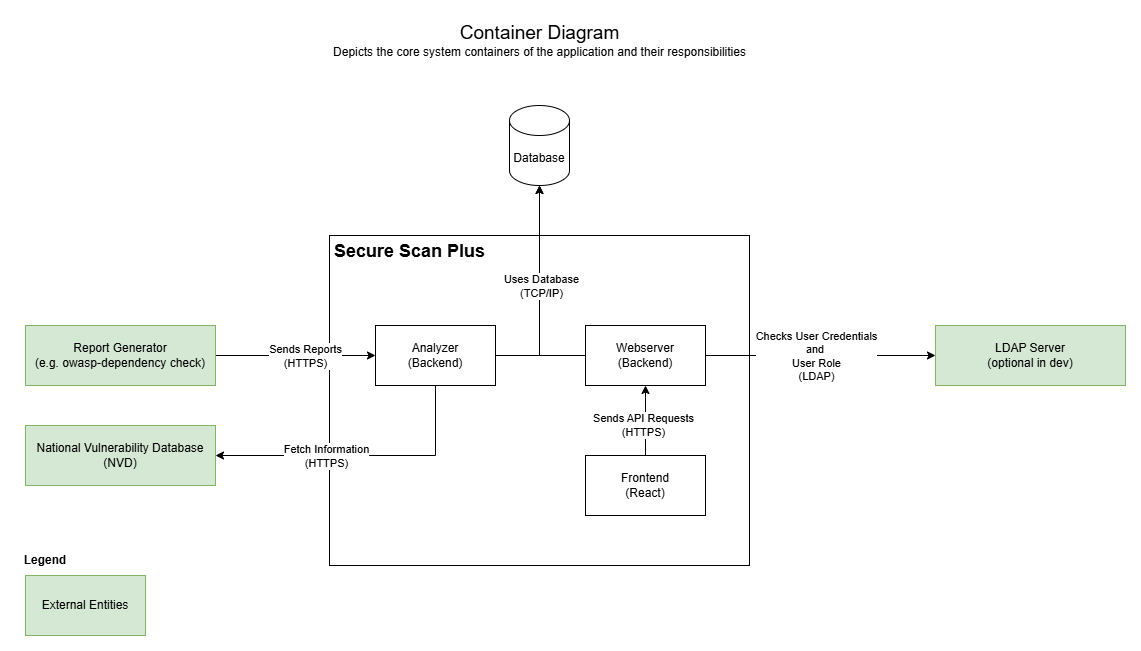

The diagram above was exported from draw.io. Its source (the exported page's mxGraphModel, read from the mxfile embedded in the PNG):
<mxGraphModel dx="2253" dy="-386" grid="1" gridSize="10" guides="1" tooltips="1" connect="1" arrows="1" fold="1" page="1" pageScale="1" pageWidth="827" pageHeight="1169" math="0" shadow="0">
  <root>
    <mxCell id="0" />
    <mxCell id="1" parent="0" />
    <mxCell id="ydl0LY2bu5QCe_aHhRFn-17" value="&lt;font style=&quot;font-size: 19px;&quot;&gt;Container Diagram&lt;/font&gt;&lt;br&gt;Depicts the core system containers of the application and their responsibilities" style="text;html=1;align=center;verticalAlign=middle;resizable=0;points=[];autosize=1;strokeColor=none;fillColor=none;" vertex="1" parent="1">
      <mxGeometry x="194" y="1180" width="440" height="50" as="geometry" />
    </mxCell>
    <mxCell id="ydl0LY2bu5QCe_aHhRFn-18" value="" style="rounded=0;whiteSpace=wrap;html=1;" vertex="1" parent="1">
      <mxGeometry x="204" y="1400" width="420" height="330" as="geometry" />
    </mxCell>
    <mxCell id="ydl0LY2bu5QCe_aHhRFn-21" value="&lt;h1 style=&quot;margin-top: 0px;&quot;&gt;&lt;font style=&quot;font-size: 18px;&quot;&gt;Secure Scan Plus&lt;/font&gt;&lt;/h1&gt;" style="text;html=1;whiteSpace=wrap;overflow=hidden;rounded=0;" vertex="1" parent="1">
      <mxGeometry x="207" y="1393" width="180" height="47" as="geometry" />
    </mxCell>
    <mxCell id="ydl0LY2bu5QCe_aHhRFn-32" style="edgeStyle=orthogonalEdgeStyle;rounded=0;orthogonalLoop=1;jettySize=auto;html=1;" edge="1" parent="1" source="ydl0LY2bu5QCe_aHhRFn-22" target="ydl0LY2bu5QCe_aHhRFn-24">
      <mxGeometry relative="1" as="geometry" />
    </mxCell>
    <mxCell id="ydl0LY2bu5QCe_aHhRFn-40" value="Sends API Requests&lt;br&gt;(HTTPS)" style="edgeLabel;html=1;align=center;verticalAlign=middle;resizable=0;points=[];" vertex="1" connectable="0" parent="ydl0LY2bu5QCe_aHhRFn-32">
      <mxGeometry x="-0.1143" y="3" relative="1" as="geometry">
        <mxPoint as="offset" />
      </mxGeometry>
    </mxCell>
    <mxCell id="ydl0LY2bu5QCe_aHhRFn-22" value="Frontend&lt;br&gt;(React)" style="rounded=0;whiteSpace=wrap;html=1;" vertex="1" parent="1">
      <mxGeometry x="460" y="1620" width="120" height="60" as="geometry" />
    </mxCell>
    <mxCell id="ydl0LY2bu5QCe_aHhRFn-35" style="edgeStyle=orthogonalEdgeStyle;rounded=0;orthogonalLoop=1;jettySize=auto;html=1;" edge="1" parent="1" source="ydl0LY2bu5QCe_aHhRFn-23" target="ydl0LY2bu5QCe_aHhRFn-27">
      <mxGeometry relative="1" as="geometry">
        <Array as="points">
          <mxPoint x="310" y="1620" />
        </Array>
      </mxGeometry>
    </mxCell>
    <mxCell id="ydl0LY2bu5QCe_aHhRFn-38" value="Fetch Information&lt;br&gt;(HTTPS)" style="edgeLabel;html=1;align=center;verticalAlign=middle;resizable=0;points=[];" vertex="1" connectable="0" parent="ydl0LY2bu5QCe_aHhRFn-35">
      <mxGeometry x="0.531" y="-2" relative="1" as="geometry">
        <mxPoint x="42" y="2" as="offset" />
      </mxGeometry>
    </mxCell>
    <mxCell id="ydl0LY2bu5QCe_aHhRFn-23" value="Analyzer&lt;br&gt;(Backend)" style="rounded=0;whiteSpace=wrap;html=1;" vertex="1" parent="1">
      <mxGeometry x="250" y="1490" width="120" height="60" as="geometry" />
    </mxCell>
    <mxCell id="ydl0LY2bu5QCe_aHhRFn-29" style="edgeStyle=orthogonalEdgeStyle;rounded=0;orthogonalLoop=1;jettySize=auto;html=1;startArrow=none;startFill=0;" edge="1" parent="1" source="ydl0LY2bu5QCe_aHhRFn-24" target="ydl0LY2bu5QCe_aHhRFn-28">
      <mxGeometry relative="1" as="geometry" />
    </mxCell>
    <mxCell id="ydl0LY2bu5QCe_aHhRFn-33" style="edgeStyle=orthogonalEdgeStyle;rounded=0;orthogonalLoop=1;jettySize=auto;html=1;" edge="1" parent="1" source="ydl0LY2bu5QCe_aHhRFn-24" target="ydl0LY2bu5QCe_aHhRFn-26">
      <mxGeometry relative="1" as="geometry" />
    </mxCell>
    <mxCell id="ydl0LY2bu5QCe_aHhRFn-39" value="Checks User Credentials&lt;br&gt;and&amp;nbsp;&lt;br&gt;User Role&lt;br&gt;(LDAP)" style="edgeLabel;html=1;align=center;verticalAlign=middle;resizable=0;points=[];" vertex="1" connectable="0" parent="ydl0LY2bu5QCe_aHhRFn-33">
      <mxGeometry x="-0.3059" y="-1" relative="1" as="geometry">
        <mxPoint x="30" y="-1" as="offset" />
      </mxGeometry>
    </mxCell>
    <mxCell id="ydl0LY2bu5QCe_aHhRFn-24" value="Webserver&lt;br&gt;(Backend)" style="rounded=0;whiteSpace=wrap;html=1;" vertex="1" parent="1">
      <mxGeometry x="460" y="1490" width="120" height="60" as="geometry" />
    </mxCell>
    <mxCell id="ydl0LY2bu5QCe_aHhRFn-34" style="edgeStyle=orthogonalEdgeStyle;rounded=0;orthogonalLoop=1;jettySize=auto;html=1;entryX=0;entryY=0.5;entryDx=0;entryDy=0;" edge="1" parent="1" source="ydl0LY2bu5QCe_aHhRFn-25" target="ydl0LY2bu5QCe_aHhRFn-23">
      <mxGeometry relative="1" as="geometry" />
    </mxCell>
    <mxCell id="ydl0LY2bu5QCe_aHhRFn-37" value="Sends Reports&lt;br&gt;(HTTPS)" style="edgeLabel;html=1;align=center;verticalAlign=middle;resizable=0;points=[];" vertex="1" connectable="0" parent="ydl0LY2bu5QCe_aHhRFn-34">
      <mxGeometry x="-0.45" y="-4" relative="1" as="geometry">
        <mxPoint x="45" y="-4" as="offset" />
      </mxGeometry>
    </mxCell>
    <mxCell id="ydl0LY2bu5QCe_aHhRFn-25" value="Report Generator&lt;br&gt;(e.g. owasp-dependency check)" style="rounded=0;whiteSpace=wrap;html=1;fillColor=#d5e8d4;strokeColor=#82b366;" vertex="1" parent="1">
      <mxGeometry x="-100" y="1490" width="190" height="60" as="geometry" />
    </mxCell>
    <mxCell id="ydl0LY2bu5QCe_aHhRFn-26" value="LDAP Server&lt;br&gt;&lt;div&gt;(optional in dev)&lt;/div&gt;" style="rounded=0;whiteSpace=wrap;html=1;fillColor=#d5e8d4;strokeColor=#82b366;" vertex="1" parent="1">
      <mxGeometry x="810" y="1490" width="190" height="60" as="geometry" />
    </mxCell>
    <mxCell id="ydl0LY2bu5QCe_aHhRFn-27" value="National Vulnerability Database&lt;br&gt;(NVD)" style="rounded=0;whiteSpace=wrap;html=1;fillColor=#d5e8d4;strokeColor=#82b366;" vertex="1" parent="1">
      <mxGeometry x="-100" y="1590" width="190" height="60" as="geometry" />
    </mxCell>
    <mxCell id="ydl0LY2bu5QCe_aHhRFn-28" value="Database" style="shape=cylinder3;whiteSpace=wrap;html=1;boundedLbl=1;backgroundOutline=1;size=15;" vertex="1" parent="1">
      <mxGeometry x="384" y="1270" width="60" height="80" as="geometry" />
    </mxCell>
    <mxCell id="ydl0LY2bu5QCe_aHhRFn-31" style="edgeStyle=orthogonalEdgeStyle;rounded=0;orthogonalLoop=1;jettySize=auto;html=1;entryX=0.5;entryY=1;entryDx=0;entryDy=0;entryPerimeter=0;startArrow=none;startFill=0;" edge="1" parent="1" source="ydl0LY2bu5QCe_aHhRFn-23" target="ydl0LY2bu5QCe_aHhRFn-28">
      <mxGeometry relative="1" as="geometry" />
    </mxCell>
    <mxCell id="ydl0LY2bu5QCe_aHhRFn-41" value="Uses Database&lt;br&gt;(TCP/IP)" style="edgeLabel;html=1;align=center;verticalAlign=middle;resizable=0;points=[];" vertex="1" connectable="0" parent="ydl0LY2bu5QCe_aHhRFn-31">
      <mxGeometry x="0.0561" y="-2" relative="1" as="geometry">
        <mxPoint x="-1" y="-1" as="offset" />
      </mxGeometry>
    </mxCell>
    <mxCell id="ydl0LY2bu5QCe_aHhRFn-42" value="External Entities" style="rounded=0;whiteSpace=wrap;html=1;fillColor=#d5e8d4;strokeColor=#82b366;" vertex="1" parent="1">
      <mxGeometry x="-100" y="1740" width="120" height="60" as="geometry" />
    </mxCell>
    <mxCell id="ydl0LY2bu5QCe_aHhRFn-43" value="&lt;b&gt;Legend&lt;/b&gt;" style="text;html=1;align=center;verticalAlign=middle;whiteSpace=wrap;rounded=0;" vertex="1" parent="1">
      <mxGeometry x="-110" y="1710" width="60" height="30" as="geometry" />
    </mxCell>
  </root>
</mxGraphModel>